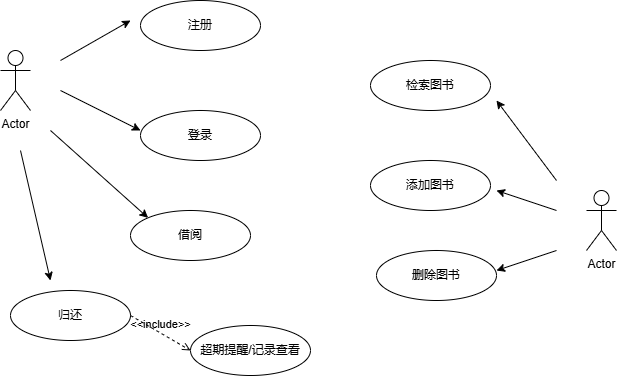

The diagram above was exported from draw.io. Its source (the exported page's mxGraphModel, read from the mxfile embedded in the PNG):
<mxGraphModel dx="706" dy="696" grid="1" gridSize="10" guides="1" tooltips="1" connect="1" arrows="1" fold="1" page="1" pageScale="1" pageWidth="827" pageHeight="1169" math="0" shadow="0">
  <root>
    <mxCell id="0" />
    <mxCell id="1" parent="0" />
    <mxCell id="UD5x39VaggXnW6yrf0kZ-1" value="Actor" style="shape=umlActor;verticalLabelPosition=bottom;verticalAlign=top;html=1;outlineConnect=0;" vertex="1" parent="1">
      <mxGeometry x="30" y="240" width="30" height="60" as="geometry" />
    </mxCell>
    <mxCell id="UD5x39VaggXnW6yrf0kZ-2" value="" style="endArrow=classic;html=1;rounded=0;" edge="1" parent="1">
      <mxGeometry width="50" height="50" relative="1" as="geometry">
        <mxPoint x="90" y="250" as="sourcePoint" />
        <mxPoint x="160" y="210" as="targetPoint" />
      </mxGeometry>
    </mxCell>
    <mxCell id="UD5x39VaggXnW6yrf0kZ-3" value="" style="endArrow=classic;html=1;rounded=0;" edge="1" parent="1">
      <mxGeometry width="50" height="50" relative="1" as="geometry">
        <mxPoint x="90" y="280" as="sourcePoint" />
        <mxPoint x="170" y="320" as="targetPoint" />
      </mxGeometry>
    </mxCell>
    <mxCell id="UD5x39VaggXnW6yrf0kZ-4" value="注册" style="ellipse;whiteSpace=wrap;html=1;" vertex="1" parent="1">
      <mxGeometry x="170" y="190" width="120" height="50" as="geometry" />
    </mxCell>
    <mxCell id="UD5x39VaggXnW6yrf0kZ-5" value="登录" style="ellipse;whiteSpace=wrap;html=1;" vertex="1" parent="1">
      <mxGeometry x="170" y="300" width="120" height="50" as="geometry" />
    </mxCell>
    <mxCell id="UD5x39VaggXnW6yrf0kZ-6" value="Actor" style="shape=umlActor;verticalLabelPosition=bottom;verticalAlign=top;html=1;outlineConnect=0;" vertex="1" parent="1">
      <mxGeometry x="616" y="380" width="30" height="60" as="geometry" />
    </mxCell>
    <mxCell id="UD5x39VaggXnW6yrf0kZ-7" value="" style="endArrow=classic;html=1;rounded=0;" edge="1" parent="1">
      <mxGeometry width="50" height="50" relative="1" as="geometry">
        <mxPoint x="586" y="400" as="sourcePoint" />
        <mxPoint x="526" y="380" as="targetPoint" />
      </mxGeometry>
    </mxCell>
    <mxCell id="UD5x39VaggXnW6yrf0kZ-8" value="" style="endArrow=classic;html=1;rounded=0;" edge="1" parent="1">
      <mxGeometry width="50" height="50" relative="1" as="geometry">
        <mxPoint x="586" y="440" as="sourcePoint" />
        <mxPoint x="526" y="460" as="targetPoint" />
      </mxGeometry>
    </mxCell>
    <mxCell id="UD5x39VaggXnW6yrf0kZ-10" value="添加图书" style="ellipse;whiteSpace=wrap;html=1;" vertex="1" parent="1">
      <mxGeometry x="400" y="350" width="120" height="50" as="geometry" />
    </mxCell>
    <mxCell id="UD5x39VaggXnW6yrf0kZ-11" value="删除图书" style="ellipse;whiteSpace=wrap;html=1;" vertex="1" parent="1">
      <mxGeometry x="406" y="440" width="120" height="50" as="geometry" />
    </mxCell>
    <mxCell id="UD5x39VaggXnW6yrf0kZ-12" value="检索图书" style="ellipse;whiteSpace=wrap;html=1;" vertex="1" parent="1">
      <mxGeometry x="400" y="250" width="120" height="50" as="geometry" />
    </mxCell>
    <mxCell id="UD5x39VaggXnW6yrf0kZ-14" value="" style="endArrow=classic;html=1;rounded=0;" edge="1" parent="1">
      <mxGeometry width="50" height="50" relative="1" as="geometry">
        <mxPoint x="586" y="370" as="sourcePoint" />
        <mxPoint x="526" y="290" as="targetPoint" />
      </mxGeometry>
    </mxCell>
    <mxCell id="UD5x39VaggXnW6yrf0kZ-15" value="借阅" style="ellipse;whiteSpace=wrap;html=1;" vertex="1" parent="1">
      <mxGeometry x="160" y="400" width="120" height="50" as="geometry" />
    </mxCell>
    <mxCell id="UD5x39VaggXnW6yrf0kZ-16" value="归还" style="ellipse;whiteSpace=wrap;html=1;" vertex="1" parent="1">
      <mxGeometry x="40" y="480" width="120" height="50" as="geometry" />
    </mxCell>
    <mxCell id="UD5x39VaggXnW6yrf0kZ-17" value="超期提醒/记录查看" style="ellipse;whiteSpace=wrap;html=1;" vertex="1" parent="1">
      <mxGeometry x="220" y="515" width="120" height="50" as="geometry" />
    </mxCell>
    <mxCell id="UD5x39VaggXnW6yrf0kZ-19" value="" style="endArrow=classic;html=1;rounded=0;entryX=0;entryY=0;entryDx=0;entryDy=0;" edge="1" parent="1" target="UD5x39VaggXnW6yrf0kZ-15">
      <mxGeometry width="50" height="50" relative="1" as="geometry">
        <mxPoint x="80" y="320" as="sourcePoint" />
        <mxPoint x="150" y="420" as="targetPoint" />
      </mxGeometry>
    </mxCell>
    <mxCell id="UD5x39VaggXnW6yrf0kZ-20" value="" style="endArrow=classic;html=1;rounded=0;" edge="1" parent="1">
      <mxGeometry width="50" height="50" relative="1" as="geometry">
        <mxPoint x="50" y="340" as="sourcePoint" />
        <mxPoint x="80" y="470" as="targetPoint" />
      </mxGeometry>
    </mxCell>
    <mxCell id="UD5x39VaggXnW6yrf0kZ-21" value="&amp;lt;&amp;lt;include&amp;gt;&amp;gt;" style="html=1;verticalAlign=bottom;labelBackgroundColor=none;endArrow=open;endFill=0;dashed=1;rounded=0;exitX=1;exitY=0.5;exitDx=0;exitDy=0;entryX=0;entryY=0.5;entryDx=0;entryDy=0;" edge="1" parent="1" source="UD5x39VaggXnW6yrf0kZ-16" target="UD5x39VaggXnW6yrf0kZ-17">
      <mxGeometry width="160" relative="1" as="geometry">
        <mxPoint x="160" y="620" as="sourcePoint" />
        <mxPoint x="320" y="620" as="targetPoint" />
      </mxGeometry>
    </mxCell>
  </root>
</mxGraphModel>